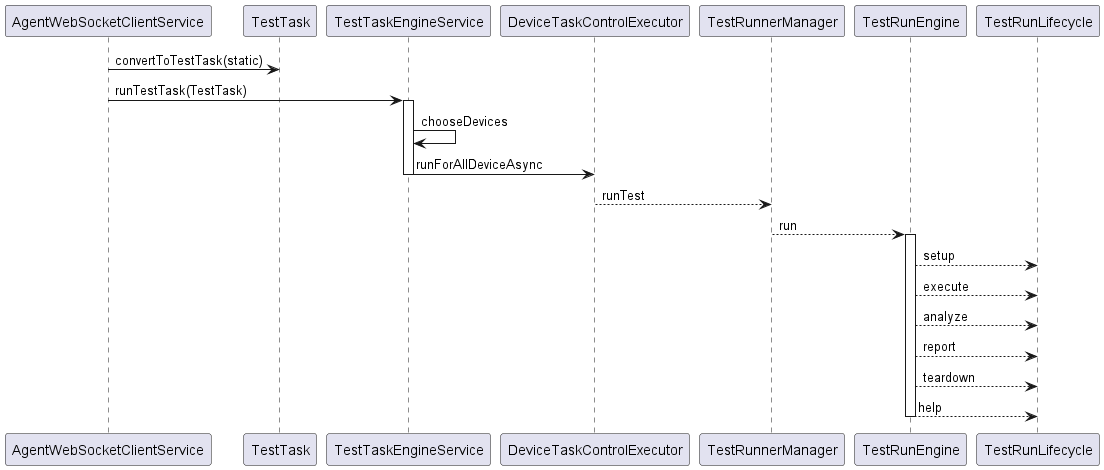

The diagram above was rendered by PlantUML. Its source (embedded in the PNG):
@startuml running_sequence_new
AgentWebSocketClientService -> TestTask: convertToTestTask(static)
AgentWebSocketClientService -> TestTaskEngineService :runTestTask(TestTask)
activate TestTaskEngineService
TestTaskEngineService -> TestTaskEngineService: chooseDevices
TestTaskEngineService -> DeviceTaskControlExecutor: runForAllDeviceAsync
deactivate TestTaskEngineService
DeviceTaskControlExecutor --> TestRunnerManager: runTest
TestRunnerManager --> TestRunEngine: run
activate TestRunEngine
TestRunEngine --> TestRunLifecycle: setup
TestRunEngine --> TestRunLifecycle: execute
TestRunEngine --> TestRunLifecycle: analyze
TestRunEngine --> TestRunLifecycle: report
TestRunEngine --> TestRunLifecycle: teardown
TestRunEngine --> TestRunLifecycle: help
deactivate TestRunEngine
@enduml